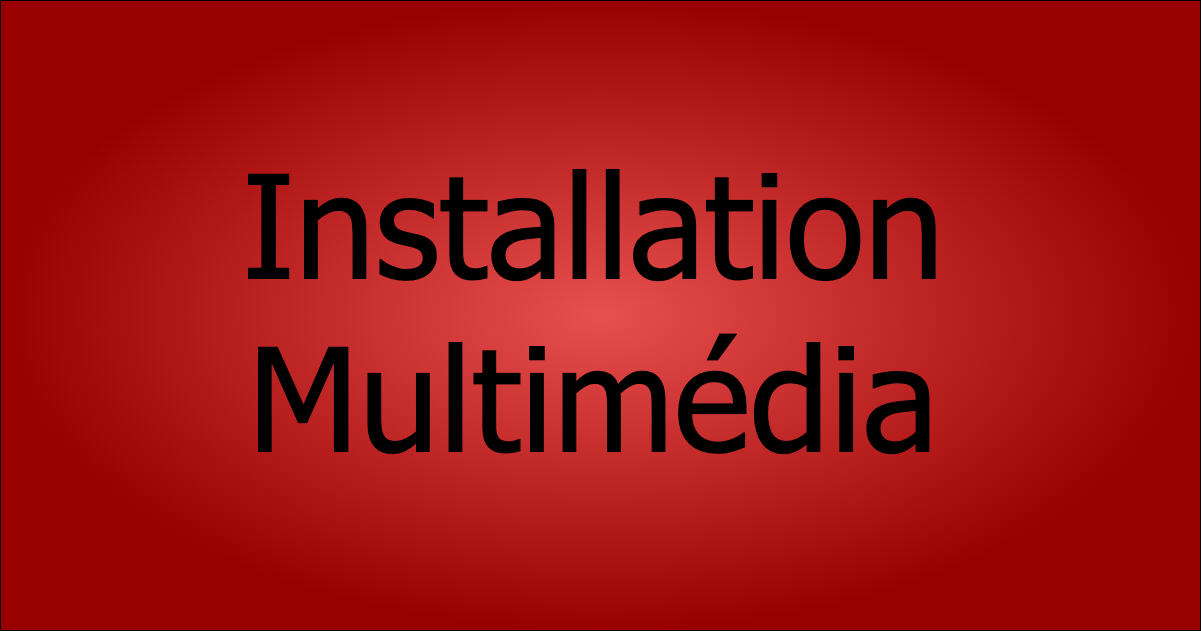

The diagram above was exported from draw.io. Its source (the exported page's mxGraphModel, read from the mxfile embedded in the PNG):
<mxGraphModel dx="1168" dy="831" grid="0" gridSize="10" guides="1" tooltips="1" connect="1" arrows="1" fold="1" page="0" pageScale="1" pageWidth="1100" pageHeight="850" math="0" shadow="0">
  <root>
    <mxCell id="0" />
    <mxCell id="1" parent="0" />
    <mxCell id="vGY76TCnVlo041xJdhZk-1" value="" style="rounded=0;whiteSpace=wrap;html=1;fontSize=16;labelBackgroundColor=none;gradientColor=#990000;gradientDirection=radial;fillColor=light-dark(#e84f4f, #ededed);" parent="1" vertex="1">
      <mxGeometry width="1200" height="630" as="geometry" />
    </mxCell>
    <mxCell id="vGY76TCnVlo041xJdhZk-2" value="&lt;font face=&quot;Tahoma&quot;&gt;&lt;span style=&quot;font-size: 144px;&quot;&gt;Installation&lt;/span&gt;&lt;/font&gt;&lt;div&gt;&lt;font face=&quot;Tahoma&quot;&gt;&lt;span style=&quot;font-size: 144px;&quot;&gt;Multimédia&lt;/span&gt;&lt;/font&gt;&lt;/div&gt;" style="text;html=1;strokeColor=none;fillColor=none;align=center;verticalAlign=middle;whiteSpace=wrap;rounded=0;fontSize=16;" parent="1" vertex="1">
      <mxGeometry x="570" y="293" width="46" height="30" as="geometry" />
    </mxCell>
  </root>
</mxGraphModel>